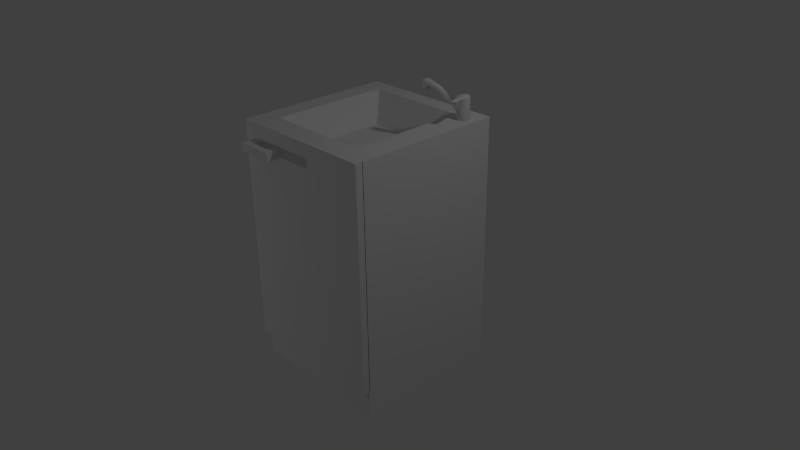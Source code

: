 # Source: keittiokaappi_tiskipoyta.blend  (saved by Blender 2.71.0; exported with 4.5.12 LTS)
import bpy
from mathutils import Matrix  # noqa: F401  (used for matrix-valued properties, if any)

bpy.ops.wm.read_factory_settings(use_empty=True)
scene = bpy.context.scene
scene.name = 'Scene'

# ---- collections
col_collection_1 = bpy.data.collections.new('Collection 1'); scene.collection.children.link(col_collection_1)

# ---- materials (node trees are filled in below, after node groups)
mat_keittiokaappi = bpy.data.materials.new('Keittiokaappi')
mat_keittiokaappi.alpha_threshold = 0.0
mat_keittiokaappi.use_transparent_shadow = False
mat_keittiokaappi.roughness = 0.5
mat_keittiokaappi.line_color = (0.0, 0.0, 0.0, 1.0)

# ---- material node trees

# ---- world
world_world = bpy.data.worlds.new('World'); scene.world = world_world
world_world.color = (0.05088, 0.05088, 0.05088)
world_world.use_sun_shadow = False
world_world.sun_shadow_jitter_overblur = 0.0
world_world.cycles.sampling_method = 'MANUAL'
world_world.cycles.sample_map_resolution = 256

# ---- cameras
cam_camera = bpy.data.cameras.new('Camera')
cam_camera.clip_end = 100.0
cam_camera.lens = 35.0
cam_camera.sensor_width = 32.0
cam_camera.sensor_height = 18.0
cam_camera.ortho_scale = 7.314
cam_camera.dof.focus_distance = 0.0
cam_camera.dof.aperture_fstop = 128.0

# ---- lights
light_lamp_001 = bpy.data.lights.new('Lamp.001', 'POINT')
light_lamp_001.transmission_factor = 0.0
light_lamp_001.cutoff_distance = 30.0
light_lamp_001.energy = 100.0
light_lamp_001.shadow_buffer_clip_start = 1.001
light_lamp_001.shadow_soft_size = 0.1
light_lamp_001.shadow_maximum_resolution = 0.006
light_lamp_001.use_absolute_resolution = True
light_lamp_001.cycles.use_multiple_importance_sampling = False
light_lamp = bpy.data.lights.new('Lamp', 'POINT')
light_lamp.transmission_factor = 0.0
light_lamp.cutoff_distance = 30.0
light_lamp.energy = 100.0
light_lamp.shadow_buffer_clip_start = 1.001
light_lamp.shadow_soft_size = 0.1
light_lamp.shadow_maximum_resolution = 0.006
light_lamp.use_absolute_resolution = True
light_lamp.cycles.use_multiple_importance_sampling = False

# ---- meshes
me_cylinder_001 = bpy.data.meshes.new('Cylinder.001')
me_cylinder_001.from_pydata([(0.0, 1.0, -28.09), (0.0, 1.0, 1.0), (0.7071, 0.7071, -28.09), (0.7071, 0.7071, 1.0), (1.0, -4.371e-08, -28.09), (1.0, -4.371e-08, 1.0), (0.7071, -0.7071, -28.09), (0.7071, -0.7071, 1.0), (-8.742e-08, -1.0, -28.09), (-8.742e-08, -1.0, 1.0), (-0.7071, -0.7071, -28.09), (-0.7071, -0.7071, 1.0), (-1.0, 1.192e-08, -28.09), (-1.0, 1.192e-08, 1.0), (-0.7071, 0.7071, -28.09), (-0.7071, 0.7071, 1.0)], [], [(0, 1, 3, 2), (2, 3, 5, 4), (4, 5, 7, 6), (6, 7, 9, 8), (8, 9, 11, 10), (10, 11, 13, 12), (3, 1, 15, 13, 11, 9, 7, 5), (14, 15, 1, 0), (12, 13, 15, 14), (0, 2, 4, 6, 8, 10, 12, 14)])
me_cylinder_001.polygons.foreach_set('use_smooth', [True] * 10)
_uv = me_cylinder_001.uv_layers.new(name='UVMap')
_uv.uv.foreach_set('vector', [0.2162, 0.29, 0.1735, 0.29, 0.1735, 0.2474, 0.2162, 0.2474, 0.2162, 0.29, 0.1735, 0.29, 0.1735, 0.2474, 0.2162, 0.2474, 0.2162, 0.29, 0.1735, 0.29, 0.1735, 0.2474, 0.2162, 0.2474, 0.2162, 0.29, 0.1735, 0.29, 0.1735, 0.2474, 0.2162, 0.2474, 0.2162, 0.29, 0.1735, 0.29, 0.1735, 0.2474, 0.2162, 0.2474, 0.2162, 0.29, 0.1735, 0.29, 0.1735, 0.2474, 0.2162, 0.2474, 0.1949, 0.2474, 0.1798, 0.2536, 0.1735, 0.2687, 0.1798, 0.2838, 0.1949, 0.29, 0.2099, 0.2838, 0.2162, 0.2687, 0.2099, 0.2536, 0.2162, 0.29, 0.1735, 0.29, 0.1735, 0.2474, 0.2162, 0.2474, 0.2162, 0.29, 0.1735, 0.29, 0.1735, 0.2474, 0.2162, 0.2474, 0.1949, 0.2474, 0.1798, 0.2536, 0.1735, 0.2687, 0.1798, 0.2838, 0.1949, 0.29, 0.2099, 0.2838, 0.2162, 0.2687, 0.2099, 0.2536])
me_cylinder_001.materials.append(mat_keittiokaappi)
me_cylinder_001.use_remesh_preserve_volume = False
me_cylinder_001.use_remesh_preserve_attributes = False
me_cylinder_001.use_mirror_vertex_groups = False
me_cylinder_001.update()
me_cylinder = bpy.data.meshes.new('Cylinder')
me_cylinder.from_pydata([(0.0, 1.0, -1.0), (0.0, 1.0, 1.0), (0.7071, 0.7071, -1.0), (0.7071, 0.7071, 1.0), (1.0, -4.371e-08, -1.0), (1.0, -4.371e-08, 1.0), (0.7071, -0.7071, -1.0), (0.7071, -0.7071, 1.0), (-8.742e-08, -1.0, -1.0), (-8.742e-08, -1.0, 1.0), (-0.7071, -0.7071, -1.0), (-0.7071, -0.7071, 1.0), (-1.0, 1.192e-08, -1.0), (-1.0, 1.192e-08, 1.0), (-0.7071, 0.7071, -1.0), (-0.7071, 0.7071, 1.0), (0.0, 1.0, 1.826), (0.7071, 0.7071, 1.826), (1.0, -4.371e-08, 1.826), (0.7071, -0.7071, 1.826), (-8.742e-08, -1.0, 1.826), (-0.7071, -0.7071, 1.826), (-1.0, 1.192e-08, 1.826), (-0.7071, 0.7071, 1.826), (0.0, 1.0, 1.984), (0.7071, 0.7071, 1.984), (1.0, -4.371e-08, 1.984), (0.7071, -0.7071, 1.984), (-8.742e-08, -1.0, 1.984), (-0.7071, -0.7071, 1.984), (-1.0, 1.192e-08, 1.984), (-0.7071, 0.7071, 1.984), (0.0, 1.0, 2.905), (0.7071, 0.7071, 2.905), (1.0, -4.371e-08, 2.905), (0.7071, -0.7071, 2.905), (-8.742e-08, -1.0, 2.905), (-0.7071, -0.7071, 2.905), (-1.0, 1.192e-08, 2.905), (-0.7071, 0.7071, 2.905), (-8.965e-10, 0.8797, 3.159), (0.622, 0.622, 3.159), (0.8797, -3.845e-08, 3.159), (0.622, -0.622, 3.159), (-7.78e-08, -0.8797, 3.159), (-0.622, -0.622, 3.159), (-0.8797, 1.049e-08, 3.159), (-0.622, 0.622, 3.159), (-3.023, -1.666, 3.203), (-3.316, -0.9592, 3.203), (-3.023, -1.666, 4.029), (-3.316, -0.9592, 4.029), (-4.567, -2.306, 4.072), (-4.86, -1.599, 4.072), (-4.567, -2.306, 4.898), (-4.86, -1.599, 4.898), (-5.329, -2.622, 4.072), (-5.622, -1.915, 4.072), (-5.329, -2.622, 4.898), (-5.622, -1.915, 4.898), (-4.567, -2.306, 3.488), (-4.86, -1.599, 3.488), (-5.329, -2.622, 3.488), (-5.622, -1.915, 3.488), (1.889, -3.56, 3.298), (1.182, -3.853, 3.298), (1.804, -3.475, 3.552), (1.182, -3.733, 3.552)], [], [(0, 1, 3, 2), (2, 3, 5, 4), (4, 5, 7, 6), (6, 7, 9, 8), (8, 9, 11, 10), (10, 11, 13, 12), (1, 15, 23, 16), (14, 15, 1, 0), (12, 13, 15, 14), (0, 2, 4, 6, 8, 10, 12, 14), (16, 23, 31, 24), (15, 13, 22, 23), (11, 21, 50, 48), (11, 9, 20, 21), (9, 7, 19, 20), (7, 5, 18, 19), (5, 3, 17, 18), (3, 1, 16, 17), (24, 31, 39, 32), (23, 22, 30, 31), (22, 21, 29, 30), (21, 20, 28, 29), (20, 19, 27, 28), (19, 18, 26, 27), (18, 17, 25, 26), (17, 16, 24, 25), (32, 39, 47, 40), (31, 30, 38, 39), (30, 29, 37, 38), (29, 28, 36, 37), (28, 27, 35, 36), (27, 26, 34, 35), (26, 25, 33, 34), (25, 24, 32, 33), (41, 40, 47, 46, 45, 44, 43, 42), (39, 38, 46, 47), (38, 37, 45, 46), (37, 36, 44, 45), (35, 43, 66, 64), (35, 34, 42, 43), (34, 33, 41, 42), (33, 32, 40, 41), (48, 50, 54, 52), (22, 13, 49, 51), (21, 22, 51, 50), (13, 11, 48, 49), (52, 54, 58, 56), (51, 49, 53, 55), (50, 51, 55, 54), (49, 48, 52, 53), (57, 56, 58, 59), (55, 53, 57, 59), (54, 55, 59, 58), (57, 53, 61, 63), (61, 60, 62, 63), (52, 56, 62, 60), (56, 57, 63, 62), (53, 52, 60, 61), (65, 64, 66, 67), (44, 36, 65, 67), (43, 44, 67, 66), (36, 35, 64, 65)])
me_cylinder.polygons.foreach_set('use_smooth', [True] * 62)
_uv = me_cylinder.uv_layers.new(name='UVMap')
_uv.uv.foreach_set('vector', [0.4435, 0.4189, 0.4875, 0.4189, 0.4875, 0.4629, 0.4435, 0.4629, 0.4435, 0.4189, 0.4875, 0.4189, 0.4875, 0.4629, 0.4435, 0.4629, 0.4435, 0.4189, 0.4875, 0.4189, 0.4875, 0.4629, 0.4435, 0.4629, 0.4435, 0.4189, 0.4875, 0.4189, 0.4875, 0.4629, 0.4435, 0.4629, 0.4435, 0.4189, 0.4875, 0.4189, 0.4875, 0.4629, 0.4435, 0.4629, 0.4435, 0.4189, 0.4875, 0.4189, 0.4875, 0.4629, 0.4435, 0.4629, 0.4435, 0.4189, 0.4875, 0.4189, 0.4875, 0.4629, 0.4435, 0.4629, 0.4435, 0.4189, 0.4875, 0.4189, 0.4875, 0.4629, 0.4435, 0.4629, 0.4435, 0.4189, 0.4875, 0.4189, 0.4875, 0.4629, 0.4435, 0.4629, 0.4655, 0.4629, 0.4811, 0.4565, 0.4875, 0.4409, 0.4811, 0.4254, 0.4655, 0.4189, 0.45, 0.4254, 0.4435, 0.4409, 0.45, 0.4565, 0.4435, 0.4189, 0.4875, 0.4189, 0.4875, 0.4629, 0.4435, 0.4629, 0.4435, 0.4189, 0.4875, 0.4189, 0.4875, 0.4629, 0.4435, 0.4629, 0.4435, 0.4189, 0.4875, 0.4189, 0.4875, 0.4629, 0.4435, 0.4629, 0.4435, 0.4189, 0.4875, 0.4189, 0.4875, 0.4629, 0.4435, 0.4629, 0.4435, 0.4189, 0.4875, 0.4189, 0.4875, 0.4629, 0.4435, 0.4629, 0.4435, 0.4189, 0.4875, 0.4189, 0.4875, 0.4629, 0.4435, 0.4629, 0.4435, 0.4189, 0.4875, 0.4189, 0.4875, 0.4629, 0.4435, 0.4629, 0.4435, 0.4189, 0.4875, 0.4189, 0.4875, 0.4629, 0.4435, 0.4629, 0.4435, 0.4189, 0.4875, 0.4189, 0.4875, 0.4629, 0.4435, 0.4629, 0.4435, 0.4189, 0.4875, 0.4189, 0.4875, 0.4629, 0.4435, 0.4629, 0.4435, 0.4189, 0.4875, 0.4189, 0.4875, 0.4629, 0.4435, 0.4629, 0.4435, 0.4189, 0.4875, 0.4189, 0.4875, 0.4629, 0.4435, 0.4629, 0.4435, 0.4189, 0.4875, 0.4189, 0.4875, 0.4629, 0.4435, 0.4629, 0.4435, 0.4189, 0.4875, 0.4189, 0.4875, 0.4629, 0.4435, 0.4629, 0.4435, 0.4189, 0.4875, 0.4189, 0.4875, 0.4629, 0.4435, 0.4629, 0.4435, 0.4189, 0.4875, 0.4189, 0.4875, 0.4629, 0.4435, 0.4629, 0.4435, 0.4189, 0.4875, 0.4189, 0.4875, 0.4629, 0.4435, 0.4629, 0.4435, 0.4189, 0.4875, 0.4189, 0.4875, 0.4629, 0.4435, 0.4629, 0.4435, 0.4189, 0.4875, 0.4189, 0.4875, 0.4629, 0.4435, 0.4629, 0.4435, 0.4189, 0.4875, 0.4189, 0.4875, 0.4629, 0.4435, 0.4629, 0.4435, 0.4189, 0.4875, 0.4189, 0.4875, 0.4629, 0.4435, 0.4629, 0.4435, 0.4189, 0.4875, 0.4189, 0.4875, 0.4629, 0.4435, 0.4629, 0.4435, 0.4189, 0.4875, 0.4189, 0.4875, 0.4629, 0.4435, 0.4629, 0.4435, 0.4189, 0.4875, 0.4189, 0.4875, 0.4629, 0.4435, 0.4629, 0.4655, 0.4629, 0.4811, 0.4565, 0.4875, 0.4409, 0.4811, 0.4254, 0.4655, 0.4189, 0.45, 0.4254, 0.4435, 0.4409, 0.45, 0.4565, 0.4435, 0.4189, 0.4875, 0.4189, 0.4875, 0.4629, 0.4435, 0.4629, 0.4435, 0.4189, 0.4875, 0.4189, 0.4875, 0.4629, 0.4435, 0.4629, 0.4435, 0.4189, 0.4875, 0.4189, 0.4875, 0.4629, 0.4435, 0.4629, 0.4435, 0.4189, 0.4875, 0.4189, 0.4875, 0.4629, 0.4435, 0.4629, 0.4435, 0.4189, 0.4875, 0.4189, 0.4875, 0.4629, 0.4435, 0.4629, 0.4435, 0.4189, 0.4875, 0.4189, 0.4875, 0.4629, 0.4435, 0.4629, 0.4435, 0.4189, 0.4875, 0.4189, 0.4875, 0.4629, 0.4435, 0.4629, 0.4435, 0.4189, 0.4875, 0.4189, 0.4875, 0.4629, 0.4435, 0.4629, 0.4435, 0.4189, 0.4875, 0.4189, 0.4875, 0.4629, 0.4435, 0.4629, 0.4435, 0.4189, 0.4875, 0.4189, 0.4875, 0.4629, 0.4435, 0.4629, 0.4435, 0.4189, 0.4875, 0.4189, 0.4875, 0.4629, 0.4435, 0.4629, 0.4435, 0.4189, 0.4875, 0.4189, 0.4875, 0.4629, 0.4435, 0.4629, 0.4435, 0.4189, 0.4875, 0.4189, 0.4875, 0.4629, 0.4435, 0.4629, 0.4435, 0.4189, 0.4875, 0.4189, 0.4875, 0.4629, 0.4435, 0.4629, 0.4435, 0.4189, 0.4875, 0.4189, 0.4875, 0.4629, 0.4435, 0.4629, 0.4435, 0.4189, 0.4875, 0.4189, 0.4875, 0.4629, 0.4435, 0.4629, 0.4435, 0.4189, 0.4875, 0.4189, 0.4875, 0.4629, 0.4435, 0.4629, 0.4435, 0.4189, 0.4875, 0.4189, 0.4875, 0.4629, 0.4435, 0.4629, 0.4435, 0.4189, 0.4875, 0.4189, 0.4875, 0.4629, 0.4435, 0.4629, 0.4435, 0.4189, 0.4875, 0.4189, 0.4875, 0.4629, 0.4435, 0.4629, 0.4435, 0.4189, 0.4875, 0.4189, 0.4875, 0.4629, 0.4435, 0.4629, 0.4435, 0.4189, 0.4875, 0.4189, 0.4875, 0.4629, 0.4435, 0.4629, 0.4435, 0.4189, 0.4875, 0.4189, 0.4875, 0.4629, 0.4435, 0.4629, 0.4435, 0.4189, 0.4875, 0.4189, 0.4875, 0.4629, 0.4435, 0.4629, 0.4435, 0.4189, 0.4875, 0.4189, 0.4875, 0.4629, 0.4435, 0.4629, 0.4435, 0.4189, 0.4875, 0.4189, 0.4875, 0.4629, 0.4435, 0.4629, 0.4435, 0.4189, 0.4875, 0.4189, 0.4875, 0.4629, 0.4435, 0.4629])
me_cylinder.materials.append(mat_keittiokaappi)
me_cylinder.use_remesh_preserve_volume = False
me_cylinder.use_remesh_preserve_attributes = False
me_cylinder.use_mirror_vertex_groups = False
me_cylinder.update()
me_cube_004 = bpy.data.meshes.new('Cube.004')
me_cube_004.from_pydata([(1.0, -0.0508, -8.014), (-1.0, -0.0508, -8.014), (1.0, -0.0508, -7.54), (-1.0, -0.0508, -7.54), (1.0, -0.0508, -0.5636), (-1.0, -0.0508, -0.5636), (1.0, -0.0508, -0.1061), (-1.0, -0.0508, -0.1061), (1.0, -0.0508, 7.157), (-1.0, -0.0508, 7.157), (1.0, -0.0508, 8.014), (-1.0, -0.0508, 8.014), (-0.861, -0.0508, -8.014), (-0.861, -0.0508, -7.54), (-0.861, -0.0508, -0.5636), (-0.861, -0.0508, -0.1061), (-0.861, -0.0508, 7.157), (-0.861, -0.0508, 8.014), (0.8519, -0.0508, -8.014), (0.8519, -0.0508, -7.54), (0.8519, -0.0508, -0.5636), (0.8519, -0.0508, -0.1061), (0.8519, -0.0508, 7.157), (0.8519, -0.0508, 8.014), (1.0, 0.0508, -8.014), (-1.0, 0.0508, -8.014), (1.0, 0.0508, -7.54), (-1.0, 0.0508, -7.54), (1.0, 0.0508, -0.5636), (-1.0, 0.0508, -0.5636), (1.0, 0.0508, -0.1061), (-1.0, 0.0508, -0.1061), (1.0, 0.0508, 7.157), (-1.0, 0.0508, 7.157), (1.0, 0.0508, 8.014), (-1.0, 0.0508, 8.014), (-0.861, 0.0508, -8.014), (-0.861, 0.0508, -7.54), (-0.861, 0.0508, -0.5636), (-0.861, 0.0508, -0.1061), (-0.861, 0.0508, 7.157), (-0.861, 0.0508, 8.014), (0.8519, 0.0508, -8.014), (0.8519, 0.0508, -7.54), (0.8519, 0.0508, -0.5636), (0.8519, 0.0508, -0.1061), (0.8519, 0.0508, 7.157), (0.8519, 0.0508, 8.014), (-0.8162, -0.1678, 6.335), (-0.8162, -0.01134, 6.335), (-0.7026, -0.01134, 6.335), (-0.7026, -0.1678, 6.335), (-0.8162, -0.1678, 6.946), (-0.8162, -0.01134, 6.946), (-0.7026, -0.01134, 6.946), (-0.7026, -0.1678, 6.946), (-0.8162, -0.2491, 6.335), (-0.7026, -0.2491, 6.335), (-0.8162, -0.2491, 6.946), (-0.7026, -0.2491, 6.946), (-0.4418, -0.1678, 6.335), (-0.4418, -0.1678, 6.946), (-0.4418, -0.2491, 6.335), (-0.4418, -0.2491, 6.946), (-0.3308, -0.1678, 6.335), (-0.3308, -0.1678, 6.946), (-0.3308, -0.2491, 6.335), (-0.3308, -0.2491, 6.946), (-0.4418, -0.02679, 6.335), (-0.4418, -0.02679, 6.946), (-0.3308, -0.02679, 6.335), (-0.3308, -0.02679, 6.946)], [], [(18, 0, 2, 19), (19, 2, 4, 20), (20, 4, 6, 21), (21, 6, 8, 22), (22, 8, 10, 23), (1, 12, 13, 3), (3, 13, 14, 5), (5, 14, 15, 7), (7, 15, 16, 9), (9, 16, 17, 11), (12, 18, 19, 13), (13, 19, 20, 14), (14, 20, 21, 15), (15, 21, 22, 16), (16, 22, 23, 17), (42, 43, 26, 24), (43, 44, 28, 26), (44, 45, 30, 28), (45, 46, 32, 30), (46, 47, 34, 32), (25, 27, 37, 36), (27, 29, 38, 37), (29, 31, 39, 38), (31, 33, 40, 39), (33, 35, 41, 40), (36, 37, 43, 42), (37, 38, 44, 43), (38, 39, 45, 44), (39, 40, 46, 45), (40, 41, 47, 46), (34, 47, 23, 10), (25, 36, 12, 1), (28, 30, 6, 4), (29, 27, 3, 5), (47, 41, 17, 23), (35, 33, 9, 11), (24, 26, 2, 0), (30, 32, 8, 6), (42, 24, 0, 18), (31, 29, 5, 7), (41, 35, 11, 17), (26, 28, 4, 2), (36, 42, 18, 12), (32, 34, 10, 8), (27, 25, 1, 3), (33, 31, 7, 9), (52, 53, 49, 48), (53, 54, 50, 49), (54, 55, 51, 50), (48, 51, 57, 56), (48, 49, 50, 51), (55, 54, 53, 52), (59, 58, 56, 57), (55, 52, 58, 59), (55, 59, 63, 61), (52, 48, 56, 58), (61, 63, 67, 65), (57, 51, 60, 62), (59, 57, 62, 63), (51, 55, 61, 60), (64, 65, 67, 66), (62, 60, 64, 66), (63, 62, 66, 67), (64, 60, 68, 70), (68, 69, 71, 70), (61, 65, 71, 69), (65, 64, 70, 71), (60, 61, 69, 68)])
_uv = me_cube_004.uv_layers.new(name='UVMap')
_uv.uv.foreach_set('vector', [0.08052, 0.6879, 0.3062, 0.6879, 0.3062, 0.9136, 0.08052, 0.9136, 0.08052, 0.6879, 0.3062, 0.6879, 0.3062, 0.9136, 0.08052, 0.9136, 0.08052, 0.6879, 0.3062, 0.6879, 0.3062, 0.9136, 0.08052, 0.9136, 0.08052, 0.6879, 0.3062, 0.6879, 0.3062, 0.9136, 0.08052, 0.9136, 0.08052, 0.6879, 0.3062, 0.6879, 0.3062, 0.9136, 0.08052, 0.9136, 0.08052, 0.6879, 0.3062, 0.6879, 0.3062, 0.9136, 0.08052, 0.9136, 0.08052, 0.6879, 0.3062, 0.6879, 0.3062, 0.9136, 0.08052, 0.9136, 0.08052, 0.6879, 0.3062, 0.6879, 0.3062, 0.9136, 0.08052, 0.9136, 0.08052, 0.6879, 0.3062, 0.6879, 0.3062, 0.9136, 0.08052, 0.9136, 0.08052, 0.6879, 0.3062, 0.6879, 0.3062, 0.9136, 0.08052, 0.9136, 0.08052, 0.6879, 0.3062, 0.6879, 0.3062, 0.9136, 0.08052, 0.9136, 0.08052, 0.6879, 0.3062, 0.6879, 0.3062, 0.9136, 0.08052, 0.9136, 0.08052, 0.6879, 0.3062, 0.6879, 0.3062, 0.9136, 0.08052, 0.9136, 0.08052, 0.6879, 0.3062, 0.6879, 0.3062, 0.9136, 0.08052, 0.9136, 0.08052, 0.6879, 0.3062, 0.6879, 0.3062, 0.9136, 0.08052, 0.9136, 0.08052, 0.6879, 0.08052, 0.9136, 0.3062, 0.9136, 0.3062, 0.6879, 0.08052, 0.6879, 0.08052, 0.9136, 0.3062, 0.9136, 0.3062, 0.6879, 0.08052, 0.6879, 0.08052, 0.9136, 0.3062, 0.9136, 0.3062, 0.6879, 0.08052, 0.6879, 0.08052, 0.9136, 0.3062, 0.9136, 0.3062, 0.6879, 0.08052, 0.6879, 0.08052, 0.9136, 0.3062, 0.9136, 0.3062, 0.6879, 0.08052, 0.6879, 0.08052, 0.9136, 0.3062, 0.9136, 0.3062, 0.6879, 0.08052, 0.6879, 0.08052, 0.9136, 0.3062, 0.9136, 0.3062, 0.6879, 0.08052, 0.6879, 0.08052, 0.9136, 0.3062, 0.9136, 0.3062, 0.6879, 0.08052, 0.6879, 0.08052, 0.9136, 0.3062, 0.9136, 0.3062, 0.6879, 0.08052, 0.6879, 0.08052, 0.9136, 0.3062, 0.9136, 0.3062, 0.6879, 0.08052, 0.6879, 0.08052, 0.9136, 0.3062, 0.9136, 0.3062, 0.6879, 0.08052, 0.6879, 0.08052, 0.9136, 0.3062, 0.9136, 0.3062, 0.6879, 0.08052, 0.6879, 0.08052, 0.9136, 0.3062, 0.9136, 0.3062, 0.6879, 0.08052, 0.6879, 0.08052, 0.9136, 0.3062, 0.9136, 0.3062, 0.6879, 0.08052, 0.6879, 0.08052, 0.9136, 0.3062, 0.9136, 0.3062, 0.6879, 0.08052, 0.6879, 0.3062, 0.6879, 0.3062, 0.9136, 0.08052, 0.9136, 0.08052, 0.6879, 0.3062, 0.6879, 0.3062, 0.9136, 0.08052, 0.9136, 0.08052, 0.6879, 0.3062, 0.6879, 0.3062, 0.9136, 0.08052, 0.9136, 0.08052, 0.6879, 0.3062, 0.6879, 0.3062, 0.9136, 0.08052, 0.9136, 0.08052, 0.6879, 0.3062, 0.6879, 0.3062, 0.9136, 0.08052, 0.9136, 0.08052, 0.6879, 0.3062, 0.6879, 0.3062, 0.9136, 0.08052, 0.9136, 0.08052, 0.6879, 0.3062, 0.6879, 0.3062, 0.9136, 0.08052, 0.9136, 0.08052, 0.6879, 0.3062, 0.6879, 0.3062, 0.9136, 0.08052, 0.9136, 0.08052, 0.6879, 0.3062, 0.6879, 0.3062, 0.9136, 0.08052, 0.9136, 0.08052, 0.6879, 0.3062, 0.6879, 0.3062, 0.9136, 0.08052, 0.9136, 0.08052, 0.6879, 0.3062, 0.6879, 0.3062, 0.9136, 0.08052, 0.9136, 0.08052, 0.6879, 0.3062, 0.6879, 0.3062, 0.9136, 0.08052, 0.9136, 0.08052, 0.6879, 0.3062, 0.6879, 0.3062, 0.9136, 0.08052, 0.9136, 0.08052, 0.6879, 0.3062, 0.6879, 0.3062, 0.9136, 0.08052, 0.9136, 0.08052, 0.6879, 0.3062, 0.6879, 0.3062, 0.9136, 0.08052, 0.9136, 0.08052, 0.6879, 0.3062, 0.6879, 0.3062, 0.9136, 0.08052, 0.9136, 0.08052, 0.6879, 0.3062, 0.6879, 0.3062, 0.9136, 0.08052, 0.9136, 0.08052, 0.6879, 0.3062, 0.6879, 0.3062, 0.9136, 0.08052, 0.9136, 0.08052, 0.6879, 0.3062, 0.6879, 0.3062, 0.9136, 0.08052, 0.9136, 0.08052, 0.6879, 0.3062, 0.6879, 0.3062, 0.9136, 0.08052, 0.9136, 0.08052, 0.6879, 0.3062, 0.6879, 0.3062, 0.9136, 0.08052, 0.9136, 0.08052, 0.6879, 0.3062, 0.6879, 0.3062, 0.9136, 0.08052, 0.9136, 0.08052, 0.6879, 0.3062, 0.6879, 0.3062, 0.9136, 0.08052, 0.9136, 0.08052, 0.6879, 0.3062, 0.6879, 0.3062, 0.9136, 0.08052, 0.9136, 0.08052, 0.6879, 0.3062, 0.6879, 0.3062, 0.9136, 0.08052, 0.9136, 0.08052, 0.6879, 0.3062, 0.6879, 0.3062, 0.9136, 0.08052, 0.9136, 0.08052, 0.6879, 0.3062, 0.6879, 0.3062, 0.9136, 0.08052, 0.9136, 0.08052, 0.6879, 0.3062, 0.6879, 0.3062, 0.9136, 0.08052, 0.9136, 0.08052, 0.6879, 0.3062, 0.6879, 0.3062, 0.9136, 0.08052, 0.9136, 0.08052, 0.6879, 0.3062, 0.6879, 0.3062, 0.9136, 0.08052, 0.9136, 0.08052, 0.6879, 0.3062, 0.6879, 0.3062, 0.9136, 0.08052, 0.9136, 0.08052, 0.6879, 0.3062, 0.6879, 0.3062, 0.9136, 0.08052, 0.9136, 0.08052, 0.6879, 0.3062, 0.6879, 0.3062, 0.9136, 0.08052, 0.9136, 0.08052, 0.6879, 0.3062, 0.6879, 0.3062, 0.9136, 0.08052, 0.9136, 0.08052, 0.6879, 0.3062, 0.6879, 0.3062, 0.9136, 0.08052, 0.9136, 0.08052, 0.6879, 0.3062, 0.6879, 0.3062, 0.9136, 0.08052, 0.9136, 0.08052, 0.6879, 0.3062, 0.6879, 0.3062, 0.9136, 0.08052, 0.9136, 0.08052, 0.6879, 0.3062, 0.6879, 0.3062, 0.9136, 0.08052, 0.9136])
me_cube_004.materials.append(mat_keittiokaappi)
me_cube_004.use_remesh_preserve_volume = False
me_cube_004.use_remesh_preserve_attributes = False
me_cube_004.use_mirror_vertex_groups = False
me_cube_004.update()
me_cube_003 = bpy.data.meshes.new('Cube.003')
me_cube_003.from_pydata([(1.0, 0.2186, 1.0), (-1.0, 0.2186, 1.0), (1.0, 0.2186, 1.474), (-1.0, 0.2186, 1.474), (1.0, 0.2186, 8.451), (-1.0, 0.2186, 8.451), (1.0, 0.2186, 8.908), (-1.0, 0.2186, 8.908), (1.0, 0.2186, 16.17), (-1.0, 0.2186, 16.17), (1.0, 0.2186, 17.03), (-1.0, 0.2186, 17.03), (-0.861, 0.2186, 1.0), (-0.861, 0.2186, 1.474), (-0.861, 0.2186, 8.451), (-0.861, 0.2186, 8.908), (-0.861, 0.2186, 16.17), (-0.861, 0.2186, 17.03), (0.8519, 0.2186, 1.0), (0.8519, 0.2186, 1.474), (0.8519, 0.2186, 8.451), (0.8519, 0.2186, 8.908), (0.8519, 0.2186, 16.17), (0.8519, 0.2186, 17.03), (1.0, 2.22, -1.0), (1.0, 0.2198, -1.0), (-1.0, 0.2198, -1.0), (-1.0, 2.22, -1.0), (1.0, 2.22, 1.0), (-1.0, 2.22, 1.0), (1.0, 2.22, 1.474), (-1.0, 2.22, 1.474), (1.0, 2.22, 8.451), (-1.0, 2.22, 8.451), (1.0, 2.22, 8.908), (-1.0, 2.22, 8.908), (1.0, 2.22, 16.17), (0.8519, 2.089, 16.17), (0.8519, 2.089, 8.908), (-1.0, 2.22, 16.17), (1.0, 2.22, 17.03), (0.8519, 2.089, 8.451), (0.8519, 2.089, 1.474), (-1.0, 2.22, 17.03), (-0.861, 2.22, -1.0), (-0.861, 0.2198, -1.0), (-0.861, 2.22, 1.0), (-0.861, 2.089, 16.17), (-0.861, 2.22, 1.474), (-0.861, 2.22, 8.451), (-0.861, 2.22, 8.908), (-0.861, 2.22, 16.17), (-0.861, 2.22, 17.03), (-0.861, 2.089, 8.908), (0.8519, 2.22, -1.0), (0.8519, 0.2198, -1.0), (0.8519, 2.22, 1.0), (-0.861, 2.089, 8.451), (0.8519, 2.22, 1.474), (0.8519, 2.22, 8.451), (0.8519, 2.22, 8.908), (0.8519, 2.22, 16.17), (0.8519, 2.22, 17.03), (-0.861, 2.089, 1.474), (1.0, 0.5349, -1.0), (-1.0, 0.5349, -1.0), (-0.861, 0.5349, -1.0), (0.8519, 0.5349, -1.0), (1.0, 0.5339, 1.0), (-1.0, 0.5339, 1.0), (1.0, 0.5339, 1.474), (-1.0, 0.5339, 1.474), (1.0, 0.5339, 8.451), (-1.0, 0.5339, 8.451), (1.0, 0.5339, 8.908), (-1.0, 0.5339, 8.908), (1.0, 0.5339, 16.17), (-1.0, 0.5339, 16.17), (1.0, 0.5339, 17.03), (-1.0, 0.5339, 17.03), (-0.861, 0.5339, 17.03), (0.8519, 0.5339, 17.03), (-1.0, 1.907, -1.0), (-0.861, 1.907, -1.0), (0.8519, 1.907, -1.0), (-1.0, 1.907, 1.0), (-1.0, 1.907, 1.474), (-1.0, 1.907, 8.451), (-1.0, 1.907, 8.908), (-1.0, 1.907, 16.17), (-1.0, 1.907, 17.03), (1.0, 1.907, -1.0), (1.0, 1.907, 1.0), (1.0, 1.907, 1.474), (1.0, 1.907, 8.451), (1.0, 1.907, 8.908), (1.0, 1.907, 16.17), (1.0, 1.907, 17.03), (-0.861, 1.907, 17.03), (0.8519, 1.907, 17.03), (-0.6503, 0.2186, 1.0), (-0.6503, 0.2186, 1.474), (-0.6503, 0.2186, 8.451), (-0.6503, 0.2186, 8.908), (-0.6503, 0.2186, 16.17), (-0.6503, 0.2186, 17.03), (-0.6503, 2.089, 16.17), (-0.6503, 2.089, 8.908), (-0.6503, 2.22, -1.0), (-0.6503, 0.2198, -1.0), (-0.6503, 2.22, 1.0), (-0.6503, 2.089, 8.451), (-0.6503, 2.22, 1.474), (-0.6503, 2.22, 8.451), (-0.6503, 2.22, 8.908), (-0.6503, 2.22, 16.17), (-0.6503, 2.22, 17.03), (-0.6503, 2.089, 1.474), (-0.6503, 0.5349, -1.0), (-0.7331, 0.5339, 17.03), (-0.6503, 1.907, -1.0), (-0.7331, 1.907, 17.03), (0.655, 0.5339, 17.03), (0.655, 1.907, 17.03), (0.5723, 0.2186, 1.0), (0.5723, 0.2186, 1.474), (0.5723, 0.2186, 8.451), (0.5723, 0.2186, 8.908), (0.5723, 0.2186, 16.17), (0.5723, 0.2186, 17.03), (0.5723, 2.089, 16.17), (0.5723, 2.089, 8.908), (0.5723, 2.22, -1.0), (0.5723, 0.2198, -1.0), (0.5723, 2.22, 1.0), (0.5723, 2.089, 8.451), (0.5723, 2.22, 1.474), (0.5723, 2.22, 8.451), (0.5723, 2.22, 8.908), (0.5723, 2.22, 16.17), (0.5723, 2.22, 17.03), (0.5723, 2.089, 1.474), (0.5723, 0.5349, -1.0), (0.5723, 1.907, -1.0), (-1.0, 2.002, -1.0), (-0.861, 2.002, -1.0), (0.8519, 2.002, -1.0), (-1.0, 2.002, 1.0), (-1.0, 2.002, 1.474), (-1.0, 2.002, 8.451), (-1.0, 2.002, 8.908), (-1.0, 2.002, 16.17), (-1.0, 2.002, 17.03), (1.0, 2.002, -1.0), (1.0, 2.002, 1.0), (1.0, 2.002, 1.474), (1.0, 2.002, 8.451), (1.0, 2.002, 8.908), (1.0, 2.002, 16.17), (1.0, 2.002, 17.03), (-0.861, 2.002, 17.03), (0.8519, 2.002, 17.03), (-0.6503, 2.002, -1.0), (-0.7078, 2.002, 17.03), (0.5723, 2.002, -1.0), (0.6298, 2.002, 17.03), (1.0, 0.4255, -1.0), (1.0, 0.4244, 1.0), (1.0, 0.4244, 1.474), (1.0, 0.4244, 8.451), (1.0, 0.4244, 8.908), (1.0, 0.4244, 16.17), (1.0, 0.4244, 17.03), (-0.861, 0.4244, 17.03), (0.8519, 0.4244, 17.03), (-1.0, 0.4255, -1.0), (-0.861, 0.4255, -1.0), (0.8519, 0.4255, -1.0), (-1.0, 0.4244, 1.0), (-1.0, 0.4244, 1.474), (-1.0, 0.4244, 8.451), (-1.0, 0.4244, 8.908), (-1.0, 0.4244, 16.17), (-1.0, 0.4244, 17.03), (-0.6503, 0.4255, -1.0), (-0.7044, 0.4244, 17.03), (0.5723, 0.4255, -1.0), (0.6263, 0.4244, 17.03), (-0.7331, 0.5339, 17.03), (-0.7331, 1.907, 17.03), (0.655, 0.5339, 17.03), (0.655, 1.907, 17.03), (-0.7078, 2.002, 17.03), (0.6298, 2.002, 17.03), (-0.7044, 0.4244, 17.03), (0.6263, 0.4244, 17.03), (-0.7331, 0.5339, 17.03), (-0.7331, 1.907, 17.03), (0.655, 0.5339, 17.03), (0.655, 1.907, 17.03), (-0.7078, 2.002, 17.03), (0.6298, 2.002, 17.03), (-0.7044, 0.4244, 17.03), (0.6263, 0.4244, 17.03), (-0.5236, 0.7399, 15.04), (-0.5236, 1.698, 15.04), (0.4456, 0.7399, 15.04), (0.4456, 1.698, 15.04), (-0.506, 1.765, 15.04), (0.428, 1.765, 15.04), (-0.5036, 0.6635, 15.04), (0.4256, 0.6635, 15.04)], [], [(18, 0, 2, 19), (19, 2, 4, 20), (20, 4, 6, 21), (21, 6, 8, 22), (22, 8, 10, 23), (1, 12, 13, 3), (3, 13, 14, 5), (5, 14, 15, 7), (7, 15, 16, 9), (9, 16, 17, 11), (124, 18, 19, 125), (19, 20, 41, 42), (126, 20, 21, 127), (21, 22, 37, 38), (128, 22, 23, 129), (176, 45, 26, 175), (46, 44, 27, 29), (46, 29, 31, 48), (48, 31, 33, 49), (49, 33, 35, 50), (14, 13, 63, 57), (50, 35, 39, 51), (16, 15, 53, 47), (125, 19, 42, 141), (51, 39, 43, 52), (102, 14, 57, 111), (184, 109, 45, 176), (127, 21, 38, 131), (110, 108, 44, 46), (110, 46, 48, 112), (112, 48, 49, 113), (113, 49, 50, 114), (114, 50, 51, 115), (104, 16, 47, 106), (115, 51, 52, 116), (166, 25, 55, 177), (131, 38, 37, 130), (28, 24, 54, 56), (28, 56, 58, 30), (30, 58, 59, 32), (32, 59, 60, 34), (34, 60, 61, 36), (141, 42, 41, 135), (36, 61, 62, 40), (178, 1, 3, 179), (166, 167, 0, 25), (45, 12, 1, 26), (144, 147, 29, 27), (179, 3, 5, 180), (154, 28, 30, 155), (180, 5, 7, 181), (155, 30, 32, 156), (181, 7, 9, 182), (156, 32, 34, 157), (182, 9, 11, 183), (157, 34, 36, 158), (173, 183, 11, 17), (158, 36, 40, 159), (109, 100, 12, 45), (185, 173, 17, 105), (25, 0, 18, 55), (172, 174, 23, 10), (83, 66, 65, 82), (120, 118, 66, 83), (91, 64, 67, 84), (85, 69, 71, 86), (91, 92, 68, 64), (175, 178, 69, 65), (86, 71, 73, 87), (167, 68, 70, 168), (87, 73, 75, 88), (168, 70, 72, 169), (88, 75, 77, 89), (169, 72, 74, 170), (89, 77, 79, 90), (170, 74, 76, 171), (98, 90, 79, 80), (171, 76, 78, 172), (121, 98, 80, 119), (97, 99, 81, 78), (65, 69, 85, 82), (68, 92, 93, 70), (70, 93, 94, 72), (72, 94, 95, 74), (74, 95, 96, 76), (76, 96, 97, 78), (145, 83, 82, 144), (162, 120, 83, 145), (153, 91, 84, 146), (147, 85, 86, 148), (153, 154, 92, 91), (148, 86, 87, 149), (149, 87, 88, 150), (150, 88, 89, 151), (151, 89, 90, 152), (160, 152, 90, 98), (163, 160, 98, 121), (159, 161, 99, 97), (12, 100, 101, 13), (14, 102, 103, 15), (16, 104, 105, 17), (13, 101, 117, 63), (126, 102, 111, 135), (186, 133, 109, 184), (15, 103, 107, 53), (134, 132, 108, 110), (134, 110, 112, 136), (136, 112, 113, 137), (137, 113, 114, 138), (138, 114, 115, 139), (207, 205, 204, 206), (139, 115, 116, 140), (53, 107, 106, 47), (63, 117, 111, 57), (133, 124, 100, 109), (187, 185, 105, 129), (143, 142, 118, 120), (119, 185, 194, 188), (164, 143, 120, 162), (187, 122, 190, 195), (100, 124, 125, 101), (102, 126, 127, 103), (104, 128, 129, 105), (101, 125, 141, 117), (103, 127, 131, 107), (107, 131, 130, 106), (117, 141, 135, 111), (20, 126, 135, 41), (177, 55, 133, 186), (56, 54, 132, 134), (56, 134, 136, 58), (58, 136, 137, 59), (59, 137, 138, 60), (60, 138, 139, 61), (22, 128, 130, 37), (61, 139, 140, 62), (55, 18, 124, 133), (174, 187, 129, 23), (84, 67, 142, 143), (99, 123, 122, 81), (146, 84, 143, 164), (161, 165, 123, 99), (82, 85, 147, 144), (92, 154, 155, 93), (93, 155, 156, 94), (94, 156, 157, 95), (95, 157, 158, 96), (96, 158, 159, 97), (44, 145, 144, 27), (108, 162, 145, 44), (24, 153, 146, 54), (29, 147, 148, 31), (24, 28, 154, 153), (31, 148, 149, 33), (33, 149, 150, 35), (35, 150, 151, 39), (39, 151, 152, 43), (52, 43, 152, 160), (116, 52, 160, 163), (40, 62, 161, 159), (132, 164, 162, 108), (140, 116, 163, 165), (54, 146, 164, 132), (62, 140, 165, 161), (66, 176, 175, 65), (118, 184, 176, 66), (64, 166, 177, 67), (69, 178, 179, 71), (64, 68, 167, 166), (71, 179, 180, 73), (73, 180, 181, 75), (75, 181, 182, 77), (77, 182, 183, 79), (80, 79, 183, 173), (119, 80, 173, 185), (78, 81, 174, 172), (26, 1, 178, 175), (0, 167, 168, 2), (2, 168, 169, 4), (4, 169, 170, 6), (6, 170, 171, 8), (8, 171, 172, 10), (142, 186, 184, 118), (185, 187, 195, 194), (67, 177, 186, 142), (81, 122, 187, 174), (188, 194, 202, 196), (195, 190, 198, 203), (194, 195, 203, 202), (165, 163, 192, 193), (123, 165, 193, 191), (122, 123, 191, 190), (163, 121, 189, 192), (121, 119, 188, 189), (196, 202, 210, 204), (203, 198, 206, 211), (202, 203, 211, 210), (193, 192, 200, 201), (191, 193, 201, 199), (190, 191, 199, 198), (192, 189, 197, 200), (189, 188, 196, 197), (209, 208, 205, 207), (206, 204, 210, 211), (201, 200, 208, 209), (199, 201, 209, 207), (198, 199, 207, 206), (200, 197, 205, 208), (197, 196, 204, 205)])
_uv = me_cube_003.uv_layers.new(name='UVMap')
_uv.uv.foreach_set('vector', [0.9914, 0.4993, 0.5007, 0.4993, 0.5007, 0.008551, 0.9914, 0.008551, 0.9914, 0.4993, 0.5007, 0.4993, 0.5007, 0.008551, 0.9914, 0.008551, 0.9914, 0.4993, 0.5007, 0.4993, 0.5007, 0.008551, 0.9914, 0.008551, 0.9914, 0.4993, 0.5007, 0.4993, 0.5007, 0.008551, 0.9914, 0.008551, 0.9914, 0.4993, 0.5007, 0.4993, 0.5007, 0.008551, 0.9914, 0.008551, 0.9914, 0.4993, 0.5007, 0.4993, 0.5007, 0.008551, 0.9914, 0.008551, 0.9914, 0.4993, 0.5007, 0.4993, 0.5007, 0.008551, 0.9914, 0.008551, 0.9914, 0.4993, 0.5007, 0.4993, 0.5007, 0.008551, 0.9914, 0.008551, 0.9914, 0.4993, 0.5007, 0.4993, 0.5007, 0.008551, 0.9914, 0.008551, 0.9914, 0.4993, 0.5007, 0.4993, 0.5007, 0.008551, 0.9914, 0.008551, 0.6234, 0.4993, 0.5007, 0.4993, 0.5007, 0.008551, 0.6234, 0.008551, 0.9914, 0.4993, 0.5007, 0.4993, 0.5007, 0.008551, 0.9914, 0.008551, 0.6234, 0.4993, 0.5007, 0.4993, 0.5007, 0.008551, 0.6234, 0.008551, 0.9914, 0.4993, 0.5007, 0.4993, 0.5007, 0.008551, 0.9914, 0.008551, 0.6234, 0.4993, 0.5007, 0.4993, 0.5007, 0.008551, 0.6234, 0.008551, 0.6234, 0.4993, 0.5007, 0.4993, 0.5007, 0.008551, 0.6234, 0.008551, 0.9914, 0.4993, 0.5007, 0.4993, 0.5007, 0.008551, 0.9914, 0.008551, 0.9914, 0.4993, 0.5007, 0.4993, 0.5007, 0.008551, 0.9914, 0.008551, 0.9914, 0.4993, 0.5007, 0.4993, 0.5007, 0.008551, 0.9914, 0.008551, 0.9914, 0.4993, 0.5007, 0.4993, 0.5007, 0.008551, 0.9914, 0.008551, 0.9914, 0.4993, 0.5007, 0.4993, 0.5007, 0.008551, 0.9914, 0.008551, 0.9914, 0.4993, 0.5007, 0.4993, 0.5007, 0.008551, 0.9914, 0.008551, 0.9914, 0.4993, 0.5007, 0.4993, 0.5007, 0.008551, 0.9914, 0.008551, 0.6234, 0.4993, 0.5007, 0.4993, 0.5007, 0.008551, 0.6234, 0.008551, 0.9914, 0.4993, 0.5007, 0.4993, 0.5007, 0.008551, 0.9914, 0.008551, 0.7461, 0.4993, 0.5007, 0.4993, 0.5007, 0.008551, 0.7461, 0.008551, 0.6234, 0.2539, 0.5007, 0.2539, 0.5007, 0.008551, 0.6234, 0.008551, 0.6234, 0.4993, 0.5007, 0.4993, 0.5007, 0.008551, 0.6234, 0.008551, 0.9914, 0.2539, 0.5007, 0.2539, 0.5007, 0.008551, 0.9914, 0.008551, 0.7461, 0.4993, 0.5007, 0.4993, 0.5007, 0.008551, 0.7461, 0.008551, 0.7461, 0.4993, 0.5007, 0.4993, 0.5007, 0.008551, 0.7461, 0.008551, 0.7461, 0.4993, 0.5007, 0.4993, 0.5007, 0.008551, 0.7461, 0.008551, 0.7461, 0.4993, 0.5007, 0.4993, 0.5007, 0.008551, 0.7461, 0.008551, 0.7461, 0.4993, 0.5007, 0.4993, 0.5007, 0.008551, 0.7461, 0.008551, 0.7461, 0.4993, 0.5007, 0.4993, 0.5007, 0.008551, 0.7461, 0.008551, 0.6234, 0.4993, 0.5007, 0.4993, 0.5007, 0.008551, 0.6234, 0.008551, 0.6234, 0.4993, 0.5007, 0.4993, 0.5007, 0.008551, 0.6234, 0.008551, 0.9914, 0.4993, 0.5007, 0.4993, 0.5007, 0.008551, 0.9914, 0.008551, 0.9914, 0.4993, 0.5007, 0.4993, 0.5007, 0.008551, 0.9914, 0.008551, 0.9914, 0.4993, 0.5007, 0.4993, 0.5007, 0.008551, 0.9914, 0.008551, 0.9914, 0.4993, 0.5007, 0.4993, 0.5007, 0.008551, 0.9914, 0.008551, 0.9914, 0.4993, 0.5007, 0.4993, 0.5007, 0.008551, 0.9914, 0.008551, 0.6234, 0.4993, 0.5007, 0.4993, 0.5007, 0.008551, 0.6234, 0.008551, 0.9914, 0.4993, 0.5007, 0.4993, 0.5007, 0.008551, 0.9914, 0.008551, 0.6234, 0.4993, 0.5007, 0.4993, 0.5007, 0.008551, 0.6234, 0.008551, 0.9914, 0.1312, 0.5007, 0.1312, 0.5007, 0.008551, 0.9914, 0.008551, 0.9914, 0.4993, 0.5007, 0.4993, 0.5007, 0.008551, 0.9914, 0.008551, 0.9914, 0.06989, 0.5007, 0.06989, 0.5007, 0.008551, 0.9914, 0.008551, 0.6234, 0.4993, 0.5007, 0.4993, 0.5007, 0.008551, 0.6234, 0.008551, 0.5621, 0.4993, 0.5007, 0.4993, 0.5007, 0.008551, 0.5621, 0.008551, 0.6234, 0.4993, 0.5007, 0.4993, 0.5007, 0.008551, 0.6234, 0.008551, 0.5621, 0.4993, 0.5007, 0.4993, 0.5007, 0.008551, 0.5621, 0.008551, 0.6234, 0.4993, 0.5007, 0.4993, 0.5007, 0.008551, 0.6234, 0.008551, 0.5621, 0.4993, 0.5007, 0.4993, 0.5007, 0.008551, 0.5621, 0.008551, 0.6234, 0.4993, 0.5007, 0.4993, 0.5007, 0.008551, 0.6234, 0.008551, 0.5621, 0.4993, 0.5007, 0.4993, 0.5007, 0.008551, 0.5621, 0.008551, 0.05123, 0.06018, 0.01851, 0.06018, 0.01851, 0.01171, 0.05123, 0.01171, 0.5621, 0.4993, 0.5007, 0.4993, 0.5007, 0.008551, 0.5621, 0.008551, 0.9914, 0.2539, 0.5007, 0.2539, 0.5007, 0.008551, 0.9914, 0.008551, 0.08811, 0.06018, 0.05123, 0.06018, 0.05123, 0.01171, 0.1008, 0.01171, 0.9914, 0.4993, 0.5007, 0.4993, 0.5007, 0.008551, 0.9914, 0.008551, 0.4893, 0.06018, 0.4545, 0.06018, 0.4545, 0.01171, 0.4893, 0.01171, 0.8688, 0.4993, 0.7461, 0.4993, 0.7461, 0.008551, 0.8688, 0.008551, 0.8688, 0.2539, 0.7461, 0.2539, 0.7461, 0.008551, 0.8688, 0.008551, 0.8688, 0.4993, 0.7461, 0.4993, 0.7461, 0.008551, 0.8688, 0.008551, 0.8688, 0.4993, 0.7461, 0.4993, 0.7461, 0.008551, 0.8688, 0.008551, 0.9914, 0.3766, 0.5007, 0.3766, 0.5007, 0.2539, 0.9914, 0.2539, 0.9914, 0.3766, 0.5007, 0.3766, 0.5007, 0.2539, 0.9914, 0.2539, 0.8688, 0.4993, 0.7461, 0.4993, 0.7461, 0.008551, 0.8688, 0.008551, 0.8688, 0.4993, 0.7461, 0.4993, 0.7461, 0.008551, 0.8688, 0.008551, 0.8688, 0.4993, 0.7461, 0.4993, 0.7461, 0.008551, 0.8688, 0.008551, 0.8688, 0.4993, 0.7461, 0.4993, 0.7461, 0.008551, 0.8688, 0.008551, 0.8688, 0.4993, 0.7461, 0.4993, 0.7461, 0.008551, 0.8688, 0.008551, 0.8688, 0.4993, 0.7461, 0.4993, 0.7461, 0.008551, 0.8688, 0.008551, 0.8688, 0.4993, 0.7461, 0.4993, 0.7461, 0.008551, 0.8688, 0.008551, 0.8688, 0.4993, 0.7461, 0.4993, 0.7461, 0.008551, 0.8688, 0.008551, 0.05123, 0.4091, 0.01851, 0.4091, 0.01851, 0.08594, 0.05123, 0.08594, 0.8688, 0.4993, 0.7461, 0.4993, 0.7461, 0.008551, 0.8688, 0.008551, 0.08135, 0.4091, 0.05123, 0.4091, 0.05123, 0.08594, 0.08135, 0.08594, 0.4893, 0.4091, 0.4545, 0.4091, 0.4545, 0.08594, 0.4893, 0.08594, 0.9914, 0.2539, 0.5007, 0.2539, 0.5007, 0.1312, 0.9914, 0.1312, 0.7461, 0.4993, 0.6234, 0.4993, 0.6234, 0.008551, 0.7461, 0.008551, 0.7461, 0.4993, 0.6234, 0.4993, 0.6234, 0.008551, 0.7461, 0.008551, 0.7461, 0.4993, 0.6234, 0.4993, 0.6234, 0.008551, 0.7461, 0.008551, 0.7461, 0.4993, 0.6234, 0.4993, 0.6234, 0.008551, 0.7461, 0.008551, 0.7461, 0.4993, 0.6234, 0.4993, 0.6234, 0.008551, 0.7461, 0.008551, 0.9301, 0.4993, 0.8688, 0.4993, 0.8688, 0.008551, 0.9301, 0.008551, 0.9301, 0.2539, 0.8688, 0.2539, 0.8688, 0.008551, 0.9301, 0.008551, 0.9301, 0.4993, 0.8688, 0.4993, 0.8688, 0.008551, 0.9301, 0.008551, 0.9301, 0.4993, 0.8688, 0.4993, 0.8688, 0.008551, 0.9301, 0.008551, 0.9914, 0.4379, 0.5007, 0.4379, 0.5007, 0.3766, 0.9914, 0.3766, 0.9301, 0.4993, 0.8688, 0.4993, 0.8688, 0.008551, 0.9301, 0.008551, 0.9301, 0.4993, 0.8688, 0.4993, 0.8688, 0.008551, 0.9301, 0.008551, 0.9301, 0.4993, 0.8688, 0.4993, 0.8688, 0.008551, 0.9301, 0.008551, 0.9301, 0.4993, 0.8688, 0.4993, 0.8688, 0.008551, 0.9301, 0.008551, 0.05123, 0.4316, 0.01851, 0.4316, 0.01851, 0.4091, 0.05123, 0.4091, 0.0873, 0.4316, 0.05123, 0.4316, 0.05123, 0.4091, 0.08135, 0.4091, 0.4893, 0.4316, 0.4545, 0.4316, 0.4545, 0.4091, 0.4893, 0.4091, 0.9914, 0.4993, 0.7461, 0.4993, 0.7461, 0.008551, 0.9914, 0.008551, 0.9914, 0.4993, 0.7461, 0.4993, 0.7461, 0.008551, 0.9914, 0.008551, 0.9914, 0.4993, 0.7461, 0.4993, 0.7461, 0.008551, 0.9914, 0.008551, 0.9914, 0.4993, 0.7461, 0.4993, 0.7461, 0.008551, 0.9914, 0.008551, 0.8688, 0.4993, 0.7461, 0.4993, 0.7461, 0.008551, 0.8688, 0.008551, 0.6234, 0.3766, 0.5007, 0.3766, 0.5007, 0.2539, 0.6234, 0.2539, 0.9914, 0.4993, 0.7461, 0.4993, 0.7461, 0.008551, 0.9914, 0.008551, 0.9914, 0.3766, 0.5007, 0.3766, 0.5007, 0.2539, 0.9914, 0.2539, 0.8688, 0.4993, 0.7461, 0.4993, 0.7461, 0.008551, 0.8688, 0.008551, 0.8688, 0.4993, 0.7461, 0.4993, 0.7461, 0.008551, 0.8688, 0.008551, 0.8688, 0.4993, 0.7461, 0.4993, 0.7461, 0.008551, 0.8688, 0.008551, 0.8688, 0.4993, 0.7461, 0.4993, 0.7461, 0.008551, 0.8688, 0.008551, 0.3588, 0.3601, 0.1307, 0.3601, 0.1307, 0.1344, 0.3588, 0.1344, 0.8688, 0.4993, 0.7461, 0.4993, 0.7461, 0.008551, 0.8688, 0.008551, 0.9914, 0.4993, 0.7461, 0.4993, 0.7461, 0.008551, 0.9914, 0.008551, 0.9914, 0.4993, 0.7461, 0.4993, 0.7461, 0.008551, 0.9914, 0.008551, 0.9914, 0.3766, 0.5007, 0.3766, 0.5007, 0.2539, 0.9914, 0.2539, 0.4014, 0.06018, 0.08811, 0.06018, 0.1008, 0.01171, 0.3886, 0.01171, 0.8688, 0.3766, 0.7461, 0.3766, 0.7461, 0.2539, 0.8688, 0.2539, 0.7461, 0.2539, 0.7461, 0.1312, 0.7461, 0.1312, 0.7461, 0.2539, 0.9301, 0.3766, 0.8688, 0.3766, 0.8688, 0.2539, 0.9301, 0.2539, 0.8688, 0.1312, 0.8688, 0.2539, 0.8688, 0.2539, 0.8688, 0.1312, 0.7461, 0.4993, 0.6234, 0.4993, 0.6234, 0.008551, 0.7461, 0.008551, 0.7461, 0.4993, 0.6234, 0.4993, 0.6234, 0.008551, 0.7461, 0.008551, 0.7461, 0.4993, 0.6234, 0.4993, 0.6234, 0.008551, 0.7461, 0.008551, 0.7461, 0.4993, 0.6234, 0.4993, 0.6234, 0.008551, 0.7461, 0.008551, 0.7461, 0.4993, 0.6234, 0.4993, 0.6234, 0.008551, 0.7461, 0.008551, 0.7461, 0.4993, 0.6234, 0.4993, 0.6234, 0.008551, 0.7461, 0.008551, 0.7461, 0.4993, 0.6234, 0.4993, 0.6234, 0.008551, 0.7461, 0.008551, 0.9914, 0.4993, 0.8688, 0.4993, 0.8688, 0.008551, 0.9914, 0.008551, 0.6234, 0.4993, 0.5007, 0.4993, 0.5007, 0.3766, 0.6234, 0.3766, 0.9914, 0.4993, 0.5007, 0.4993, 0.5007, 0.3766, 0.9914, 0.3766, 0.9914, 0.4993, 0.8688, 0.4993, 0.8688, 0.008551, 0.9914, 0.008551, 0.9914, 0.4993, 0.8688, 0.4993, 0.8688, 0.008551, 0.9914, 0.008551, 0.9914, 0.4993, 0.8688, 0.4993, 0.8688, 0.008551, 0.9914, 0.008551, 0.9914, 0.4993, 0.8688, 0.4993, 0.8688, 0.008551, 0.9914, 0.008551, 0.9914, 0.4993, 0.8688, 0.4993, 0.8688, 0.008551, 0.9914, 0.008551, 0.9914, 0.4993, 0.8688, 0.4993, 0.8688, 0.008551, 0.9914, 0.008551, 0.9914, 0.4993, 0.5007, 0.4993, 0.5007, 0.3766, 0.9914, 0.3766, 0.4545, 0.06018, 0.4014, 0.06018, 0.3886, 0.01171, 0.4545, 0.01171, 0.8688, 0.4993, 0.7461, 0.4993, 0.7461, 0.3766, 0.8688, 0.3766, 0.4545, 0.4091, 0.4081, 0.4091, 0.4081, 0.08594, 0.4545, 0.08594, 0.9301, 0.4993, 0.8688, 0.4993, 0.8688, 0.3766, 0.9301, 0.3766, 0.4545, 0.4316, 0.4022, 0.4316, 0.4081, 0.4091, 0.4545, 0.4091, 0.9914, 0.1312, 0.5007, 0.1312, 0.5007, 0.06989, 0.9914, 0.06989, 0.6234, 0.4993, 0.5621, 0.4993, 0.5621, 0.008551, 0.6234, 0.008551, 0.6234, 0.4993, 0.5621, 0.4993, 0.5621, 0.008551, 0.6234, 0.008551, 0.6234, 0.4993, 0.5621, 0.4993, 0.5621, 0.008551, 0.6234, 0.008551, 0.6234, 0.4993, 0.5621, 0.4993, 0.5621, 0.008551, 0.6234, 0.008551, 0.6234, 0.4993, 0.5621, 0.4993, 0.5621, 0.008551, 0.6234, 0.008551, 0.9914, 0.4993, 0.9301, 0.4993, 0.9301, 0.008551, 0.9914, 0.008551, 0.9914, 0.2539, 0.9301, 0.2539, 0.9301, 0.008551, 0.9914, 0.008551, 0.9914, 0.4993, 0.9301, 0.4993, 0.9301, 0.008551, 0.9914, 0.008551, 0.9914, 0.4993, 0.9301, 0.4993, 0.9301, 0.008551, 0.9914, 0.008551, 0.9914, 0.4993, 0.5007, 0.4993, 0.5007, 0.4379, 0.9914, 0.4379, 0.9914, 0.4993, 0.9301, 0.4993, 0.9301, 0.008551, 0.9914, 0.008551, 0.9914, 0.4993, 0.9301, 0.4993, 0.9301, 0.008551, 0.9914, 0.008551, 0.9914, 0.4993, 0.9301, 0.4993, 0.9301, 0.008551, 0.9914, 0.008551, 0.9914, 0.4993, 0.9301, 0.4993, 0.9301, 0.008551, 0.9914, 0.008551, 0.05123, 0.4828, 0.01851, 0.4828, 0.01851, 0.4316, 0.05123, 0.4316, 0.1008, 0.4828, 0.05123, 0.4828, 0.05123, 0.4316, 0.0873, 0.4316, 0.4893, 0.4828, 0.4545, 0.4828, 0.4545, 0.4316, 0.4893, 0.4316, 0.9914, 0.3766, 0.9301, 0.3766, 0.9301, 0.2539, 0.9914, 0.2539, 0.3886, 0.4828, 0.1008, 0.4828, 0.0873, 0.4316, 0.4022, 0.4316, 0.9914, 0.4993, 0.9301, 0.4993, 0.9301, 0.3766, 0.9914, 0.3766, 0.4545, 0.4828, 0.3886, 0.4828, 0.4022, 0.4316, 0.4545, 0.4316, 0.7461, 0.4993, 0.6234, 0.4993, 0.6234, 0.008551, 0.7461, 0.008551, 0.7461, 0.2539, 0.6234, 0.2539, 0.6234, 0.008551, 0.7461, 0.008551, 0.7461, 0.4993, 0.6234, 0.4993, 0.6234, 0.008551, 0.7461, 0.008551, 0.7461, 0.4993, 0.6234, 0.4993, 0.6234, 0.008551, 0.7461, 0.008551, 0.9914, 0.2539, 0.5007, 0.2539, 0.5007, 0.1312, 0.9914, 0.1312, 0.7461, 0.4993, 0.6234, 0.4993, 0.6234, 0.008551, 0.7461, 0.008551, 0.7461, 0.4993, 0.6234, 0.4993, 0.6234, 0.008551, 0.7461, 0.008551, 0.7461, 0.4993, 0.6234, 0.4993, 0.6234, 0.008551, 0.7461, 0.008551, 0.7461, 0.4993, 0.6234, 0.4993, 0.6234, 0.008551, 0.7461, 0.008551, 0.05123, 0.08594, 0.01851, 0.08594, 0.01851, 0.06018, 0.05123, 0.06018, 0.08135, 0.08594, 0.05123, 0.08594, 0.05123, 0.06018, 0.08811, 0.06018, 0.4893, 0.08594, 0.4545, 0.08594, 0.4545, 0.06018, 0.4893, 0.06018, 0.9914, 0.4993, 0.5007, 0.4993, 0.5007, 0.3766, 0.9914, 0.3766, 0.9914, 0.4993, 0.8688, 0.4993, 0.8688, 0.008551, 0.9914, 0.008551, 0.9914, 0.4993, 0.8688, 0.4993, 0.8688, 0.008551, 0.9914, 0.008551, 0.9914, 0.4993, 0.8688, 0.4993, 0.8688, 0.008551, 0.9914, 0.008551, 0.9914, 0.4993, 0.8688, 0.4993, 0.8688, 0.008551, 0.9914, 0.008551, 0.9914, 0.4993, 0.8688, 0.4993, 0.8688, 0.008551, 0.9914, 0.008551, 0.7461, 0.3766, 0.6234, 0.3766, 0.6234, 0.2539, 0.7461, 0.2539, 0.7461, 0.1312, 0.8688, 0.1312, 0.8688, 0.1312, 0.7461, 0.1312, 0.7461, 0.4993, 0.6234, 0.4993, 0.6234, 0.3766, 0.7461, 0.3766, 0.4545, 0.08594, 0.4081, 0.08594, 0.4014, 0.06018, 0.4545, 0.06018, 0.7461, 0.2539, 0.7461, 0.1312, 0.7461, 0.1312, 0.7461, 0.2539, 0.8688, 0.1312, 0.8688, 0.2539, 0.8688, 0.2539, 0.8688, 0.1312, 0.7461, 0.1312, 0.8688, 0.1312, 0.8688, 0.1312, 0.7461, 0.1312, 0.8688, 0.4379, 0.7461, 0.4379, 0.7461, 0.4379, 0.8688, 0.4379, 0.8688, 0.3766, 0.8688, 0.4379, 0.8688, 0.4379, 0.8688, 0.3766, 0.8688, 0.2539, 0.8688, 0.3766, 0.8688, 0.3766, 0.8688, 0.2539, 0.7461, 0.4379, 0.7461, 0.3766, 0.7461, 0.3766, 0.7461, 0.4379, 0.7461, 0.3766, 0.7461, 0.2539, 0.7461, 0.2539, 0.7461, 0.3766, 0.08135, 0.08594, 0.08811, 0.06018, 0.1354, 0.1165, 0.1307, 0.1344, 0.4014, 0.06018, 0.4081, 0.08594, 0.3588, 0.1344, 0.3541, 0.1165, 0.08811, 0.06018, 0.4014, 0.06018, 0.3541, 0.1165, 0.1354, 0.1165, 0.8688, 0.4379, 0.7461, 0.4379, 0.7461, 0.4379, 0.8688, 0.4379, 0.8688, 0.3766, 0.8688, 0.4379, 0.8688, 0.4379, 0.8688, 0.3766, 0.8688, 0.2539, 0.8688, 0.3766, 0.8688, 0.3766, 0.8688, 0.2539, 0.7461, 0.4379, 0.7461, 0.3766, 0.7461, 0.3766, 0.7461, 0.4379, 0.7461, 0.3766, 0.7461, 0.2539, 0.7461, 0.2539, 0.7461, 0.3766, 0.3547, 0.3758, 0.1348, 0.3758, 0.1307, 0.3601, 0.3588, 0.3601, 0.3588, 0.1344, 0.1307, 0.1344, 0.1354, 0.1165, 0.3541, 0.1165, 0.4022, 0.4316, 0.0873, 0.4316, 0.1348, 0.3758, 0.3547, 0.3758, 0.4081, 0.4091, 0.4022, 0.4316, 0.3547, 0.3758, 0.3588, 0.3601, 0.4081, 0.08594, 0.4081, 0.4091, 0.3588, 0.3601, 0.3588, 0.1344, 0.0873, 0.4316, 0.08135, 0.4091, 0.1307, 0.3601, 0.1348, 0.3758, 0.08135, 0.4091, 0.08135, 0.08594, 0.1307, 0.1344, 0.1307, 0.3601])
me_cube_003.materials.append(mat_keittiokaappi)
me_cube_003.use_remesh_preserve_volume = False
me_cube_003.use_remesh_preserve_attributes = False
me_cube_003.use_mirror_vertex_groups = False
me_cube_003.update()

# ---- objects
ob_putki = bpy.data.objects.new('putki', me_cylinder_001)
ob_hana = bpy.data.objects.new('hana', me_cylinder)
ob_lamp_001 = bpy.data.objects.new('Lamp.001', light_lamp_001)
ob_ovi = bpy.data.objects.new('ovi', me_cube_004)
ob_kaappi = bpy.data.objects.new('kaappi', me_cube_003)
ob_lamp = bpy.data.objects.new('Lamp', light_lamp)
ob_camera = bpy.data.objects.new('Camera', cam_camera)

# ---- transforms, parenting, visibility, modifiers, constraints
ob_putki.location = (-0.02628, 0.1414, 1.375)
ob_putki.scale = (0.09412, 0.09412, 0.09412)
ob_putki.lineart.crease_threshold = 0.0
ob_hana.location = (0.8406, 0.7157, 1.882)
ob_hana.scale = (0.08542, 0.08542, 0.08542)
ob_hana.lineart.crease_threshold = 0.0
ob_lamp_001.location = (-6.751, -3.883, 1.428)
ob_lamp_001.rotation_euler = (0.6503, 0.05522, 1.866)
ob_lamp_001.lock_rotations_4d = False
ob_lamp_001.empty_display_type = 'ARROWS'
ob_lamp_001.color = (0.0, 0.0, 0.0, 0.0)
ob_lamp_001.lineart.crease_threshold = 0.0
ob_ovi.location = (0.008447, -1.045, 0.3714)
ob_ovi.scale = (1.0, 1.0, 0.1859)
ob_ovi.lock_rotations_4d = False
ob_ovi.empty_display_type = 'ARROWS'
ob_ovi.lineart.crease_threshold = 0.0
ob_kaappi.location = (0.008447, -1.22, -1.304)
ob_kaappi.scale = (1.0, 1.0, 0.1859)
ob_kaappi.lock_rotations_4d = False
ob_kaappi.empty_display_type = 'ARROWS'
ob_kaappi.lineart.crease_threshold = 0.0
ob_lamp.location = (4.076, 1.005, 5.904)
ob_lamp.rotation_euler = (0.6503, 0.05522, 1.866)
ob_lamp.lock_rotations_4d = False
ob_lamp.empty_display_type = 'ARROWS'
ob_lamp.color = (0.0, 0.0, 0.0, 0.0)
ob_lamp.lineart.crease_threshold = 0.0
ob_camera.location = (7.481, -6.508, 5.344)
ob_camera.rotation_euler = (1.109, 0.01082, 0.8149)
ob_camera.lock_rotations_4d = False
ob_camera.empty_display_type = 'ARROWS'
ob_camera.color = (0.0, 0.0, 0.0, 0.0)
ob_camera.display_type = 'WIRE'
ob_camera.lineart.crease_threshold = 0.0

# ---- collection membership
col_collection_1.objects.link(ob_putki)
col_collection_1.objects.link(ob_hana)
col_collection_1.objects.link(ob_lamp_001)
col_collection_1.objects.link(ob_ovi)
col_collection_1.objects.link(ob_kaappi)
col_collection_1.objects.link(ob_lamp)
col_collection_1.objects.link(ob_camera)

# ---- scene / render settings (as saved in the file)
scene.camera = ob_camera
scene.frame_start = 1; scene.frame_end = 250; scene.frame_set(0)
scene.render.engine = 'BLENDER_EEVEE_NEXT'
scene.render.resolution_percentage = 50
scene.render.dither_intensity = 0.0
scene.cycles.use_denoising = False
scene.cycles.samples = 10
scene.cycles.sampling_pattern = 'TABULATED_SOBOL'
scene.cycles.light_sampling_threshold = 0.0
scene.cycles.use_adaptive_sampling = False
scene.cycles.use_light_tree = False
scene.cycles.blur_glossy = 0.0
scene.cycles.volume_bounces = 1
scene.cycles.pixel_filter_type = 'GAUSSIAN'
scene.cycles.sample_clamp_indirect = 0.0
scene.view_settings.view_transform = 'Standard'
bpy.context.view_layer.update()
